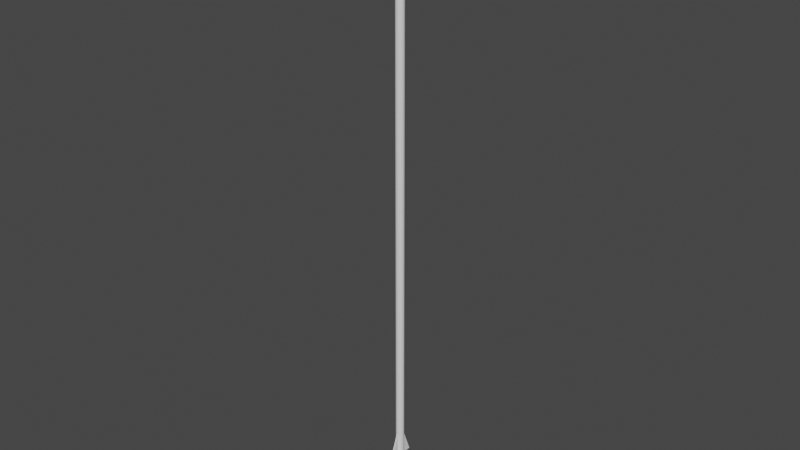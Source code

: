 # Source: Iron_Arrow.blend  (saved by Blender 2.82.7; exported with 4.5.12 LTS)
import bpy
from mathutils import Matrix  # noqa: F401  (used for matrix-valued properties, if any)

bpy.ops.wm.read_factory_settings(use_empty=True)
scene = bpy.context.scene
scene.name = 'Scene'

# ---- collections
col_collection = bpy.data.collections.new('Collection'); scene.collection.children.link(col_collection)

# ---- world
world_world = bpy.data.worlds.new('World'); scene.world = world_world
world_world.use_nodes = True; world_world.node_tree.nodes.clear()
_N = world_world.node_tree.nodes; _L = world_world.node_tree.links
n0 = _N.new('ShaderNodeOutputWorld'); n0.name = 'World Output'; n0.location = (300, 300)
n1 = _N.new('ShaderNodeBackground'); n1.name = 'Background'; n1.location = (10, 300)
n1.inputs[0].default_value = (0.05088, 0.05088, 0.05088, 1.0)
_L.new(n1.outputs[0], n0.inputs[0])
n0.is_active_output = True
world_world.color = (0.05088, 0.05088, 0.05088)
world_world.use_sun_shadow = False
world_world.sun_shadow_jitter_overblur = 0.0

# ---- meshes
me_mesh = bpy.data.meshes.new('mesh')
me_mesh.from_pydata([(0.0009755, -0.004904, 0.06002), (0.002778, -0.004157, 0.06002), (0.0009755, -0.004904, 0.7035), (0.0009755, -0.004904, -0.0001032), (0.004157, -0.002778, 0.06002), (0.004904, -0.0009755, 0.06002), (0.002778, -0.004157, 0.7035), (0.002778, -0.004157, -0.0001032), (0.004904, 0.0009754, 0.06002), (0.004157, 0.002778, 0.06002), (0.004157, -0.002778, 0.7035), (0.004157, -0.002778, -0.0001032), (0.002778, 0.004157, 0.06002), (0.0009755, 0.004904, 0.06002), (0.004904, -0.0009754, 0.7035), (0.004904, -0.0009755, -0.0001032), (-0.0009755, 0.004904, 0.06002), (-0.002778, 0.004157, 0.06002), (0.004904, 0.0009755, 0.7035), (0.004904, 0.0009754, -0.0001032), (-0.004157, 0.002778, 0.06002), (-0.004904, 0.0009754, 0.06002), (0.004157, 0.002778, 0.7035), (0.004157, 0.002778, -0.0001032), (-0.004904, -0.0009755, 0.06002), (-0.004157, -0.002778, 0.06002), (0.002778, 0.004157, 0.7035), (0.002778, 0.004157, -0.0001032), (-0.002778, -0.004157, 0.06002), (-0.0009754, -0.004904, 0.06002), (0.0009755, 0.004904, 0.7035), (0.0009755, 0.004904, -0.0001032), (-0.0009754, -0.004904, 0.2623), (-0.002778, -0.004157, 0.2623), (-0.0009755, 0.004904, 0.7035), (-0.0009755, 0.004904, -0.0001032), (-0.004157, -0.002778, 0.2623), (-0.004904, -0.0009754, 0.2623), (-0.002778, 0.004157, 0.7035), (-0.002778, 0.004157, -0.0001032), (-0.004904, 0.0009755, 0.2623), (-0.004157, 0.002778, 0.2623), (-0.004157, 0.002778, 0.7035), (-0.004157, 0.002778, -0.0001032), (-0.002778, 0.004157, 0.2623), (-0.0009755, 0.004904, 0.2623), (-0.004904, 0.0009755, 0.7035), (-0.004904, 0.0009754, -0.0001032), (0.0009755, 0.004904, 0.2623), (0.002778, 0.004157, 0.2623), (-0.004904, -0.0009754, 0.7035), (-0.004904, -0.0009755, -0.0001032), (0.004157, 0.002778, 0.2623), (0.004904, 0.0009755, 0.2623), (-0.004157, -0.002778, 0.7035), (-0.004157, -0.002778, -0.0001032), (0.004904, -0.0009754, 0.2623), (0.004157, -0.002778, 0.2623), (-0.002778, -0.004157, 0.7035), (-0.002778, -0.004157, -0.0001032), (0.002778, -0.004157, 0.2623), (0.0009755, -0.004904, 0.2623), (-0.0009754, -0.004904, 0.7035), (-0.0009754, -0.004904, -0.0001032), (0.0009755, -0.004904, 0.03181), (0.002778, -0.004157, 0.03181), (0.004157, -0.002778, 0.03181), (0.004904, -0.0009755, 0.03181), (0.004904, 0.0009754, 0.03181), (0.004157, 0.002778, 0.03181), (0.002778, 0.004157, 0.03181), (0.0009755, 0.004904, 0.03181), (-0.0009755, 0.004904, 0.03181), (-0.002778, 0.004157, 0.03181), (-0.004157, 0.002778, 0.03181), (-0.004904, 0.0009754, 0.03181), (-0.004904, -0.0009755, 0.03181), (-0.004157, -0.002778, 0.03181), (-0.002778, -0.004157, 0.03181), (-0.0009754, -0.004904, 0.03181), (-0.0009755, 0.02013, -0.0001032), (0.0009755, 0.02013, -0.0001032), (0.0009755, 0.01989, 0.02798), (-0.0009755, 0.01989, 0.02798), (0.0009755, -0.01999, -0.0001032), (-0.0009754, -0.01999, -0.0001032), (0.0009755, -0.02, 0.02798), (-0.0009754, -0.02, 0.02798), (-0.0009754, -0.004904, 0.09275), (-0.002778, -0.004157, 0.09275), (-0.004157, -0.002778, 0.09275), (-0.004904, -0.0009755, 0.09275), (-0.004904, 0.0009754, 0.09275), (-0.004157, 0.002778, 0.09275), (-0.002778, 0.004157, 0.09275), (-0.0009755, 0.004904, 0.09275), (0.0009755, 0.004904, 0.09275), (0.002778, 0.004157, 0.09275), (0.004157, 0.002778, 0.09275), (0.004904, 0.0009754, 0.09275), (0.004904, -0.0009755, 0.09275), (0.004157, -0.002778, 0.09275), (0.002778, -0.004157, 0.09275), (0.0009755, -0.004904, 0.09275), (-0.0009755, 0.01702, 0.06002), (0.0009755, 0.01702, 0.06002), (-0.0009755, 0.005174, 0.09275), (0.0009755, 0.005174, 0.09275), (-0.0009754, -0.01703, 0.06002), (0.0009755, -0.01703, 0.06002), (-0.0009754, -0.005177, 0.09275), (0.0009755, -0.005177, 0.09275), (-0.006255, -0.002993, 0.7203), (-0.006255, 0.002993, 0.7203), (-0.006255, 0.002993, 0.7024), (-0.006255, -0.002993, 0.7024), (0.006255, 0.002993, 0.7024), (0.006255, -0.002993, 0.7024), (0.006255, 0.002993, 0.7203), (0.006255, -0.002993, 0.7203), (0.001832, -0.02048, 0.7024), (-0.001832, -0.02048, 0.7024), (-0.001832, 0.02048, 0.7024), (0.001832, 0.02048, 0.7024), (-0.001832, -0.01553, 0.7203), (0.001832, -0.01553, 0.7203), (0.001832, 0.01553, 0.7203), (-0.001832, 0.01553, 0.7203), (0.0007413, -0.0007504, 0.7599), (-0.0007413, -0.0007504, 0.7599), (0.0007413, 0.0007504, 0.7599), (-0.0007413, 0.0007504, 0.7599), (-0.002993, -0.002993, 0.7024), (0.002993, -0.002993, 0.7024), (-0.002993, 0.002993, 0.7024), (0.002993, 0.002993, 0.7024)], [], [(61, 60, 6, 2), (60, 57, 10, 6), (103, 102, 60, 61), (57, 56, 14, 10), (102, 101, 57, 60), (56, 53, 18, 14), (101, 100, 56, 57), (53, 52, 22, 18), (100, 99, 53, 56), (52, 49, 26, 22), (99, 98, 52, 53), (49, 48, 30, 26), (98, 97, 49, 52), (48, 45, 34, 30), (97, 96, 48, 49), (45, 44, 38, 34), (96, 95, 45, 48), (44, 41, 42, 38), (95, 94, 44, 45), (41, 40, 46, 42), (94, 93, 41, 44), (40, 37, 50, 46), (93, 92, 40, 41), (37, 36, 54, 50), (92, 91, 37, 40), (36, 33, 58, 54), (91, 90, 36, 37), (33, 32, 62, 58), (90, 89, 33, 36), (62, 32, 61, 2), (3, 63, 59, 55, 51, 47, 43, 39, 35, 31, 27, 23, 19, 15, 11, 7), (89, 88, 32, 33), (29, 0, 109, 108), (2, 6, 10, 14, 18, 22, 26, 30, 34, 38, 42, 46, 50, 54, 58, 62), (79, 63, 85), (78, 79, 29, 28), (77, 78, 28, 25), (76, 77, 25, 24), (75, 76, 24, 21), (74, 75, 21, 20), (73, 74, 20, 17), (72, 73, 17, 16), (72, 16, 83), (70, 71, 13, 12), (69, 70, 12, 9), (68, 69, 9, 8), (67, 68, 8, 5), (66, 67, 5, 4), (65, 66, 4, 1), (64, 65, 1, 0), (3, 7, 65, 64), (7, 11, 66, 65), (11, 15, 67, 66), (15, 19, 68, 67), (19, 23, 69, 68), (23, 27, 70, 69), (27, 31, 71, 70), (35, 72, 80), (35, 39, 73, 72), (39, 43, 74, 73), (43, 47, 75, 74), (47, 51, 76, 75), (51, 55, 77, 76), (55, 59, 78, 77), (59, 63, 79, 78), (81, 80, 72, 71), (31, 35, 80, 81), (71, 31, 81), (82, 83, 16, 13), (13, 71, 82), (71, 72, 83, 82), (79, 85, 84, 64), (3, 64, 84), (63, 3, 84, 85), (29, 87, 86, 0), (64, 0, 86), (29, 79, 87), (79, 64, 86, 87), (32, 88, 103, 61), (28, 29, 88, 89), (25, 28, 89, 90), (24, 25, 90, 91), (21, 24, 91, 92), (20, 21, 92, 93), (17, 20, 93, 94), (16, 17, 94, 95), (95, 96, 107, 106), (12, 13, 96, 97), (9, 12, 97, 98), (8, 9, 98, 99), (5, 8, 99, 100), (4, 5, 100, 101), (1, 4, 101, 102), (0, 1, 102, 103), (105, 104, 106, 107), (16, 95, 106, 104), (13, 16, 104, 105), (96, 13, 105, 107), (110, 108, 109, 111), (88, 29, 108, 110), (103, 88, 110, 111), (0, 103, 111, 109), (120, 117, 119, 125), (135, 123, 116), (131, 127, 113), (124, 129, 112), (129, 131, 113, 112), (123, 126, 118, 116), (117, 116, 118, 119), (120, 133, 117), (133, 135, 116, 117), (122, 114, 113, 127), (112, 113, 114, 115), (115, 114, 134, 132), (132, 134, 135, 133), (115, 132, 121), (121, 132, 133, 120), (119, 118, 130, 128), (128, 130, 131, 129), (119, 128, 125), (125, 128, 129, 124), (123, 122, 127, 126), (121, 120, 125, 124), (118, 126, 130), (130, 126, 127, 131), (114, 122, 134), (134, 122, 123, 135), (115, 121, 124, 112)])
_uv = me_mesh.uv_layers.new(name='UVMap')
_uv.uv.foreach_set('vector', [0.9688, 0.75, 0.9062, 0.75, 0.9062, 0.5, 0.9688, 0.5, 0.9062, 0.75, 0.8438, 0.75, 0.8438, 0.5, 0.9062, 0.5, 0.9688, 0.9434, 0.9062, 0.9434, 0.9062, 0.75, 0.9688, 0.75, 0.8438, 0.75, 0.7812, 0.75, 0.7812, 0.5, 0.8438, 0.5, 0.9062, 0.9434, 0.8438, 0.9434, 0.8438, 0.75, 0.9062, 0.75, 0.7812, 0.75, 0.7188, 0.75, 0.7188, 0.5, 0.7812, 0.5, 0.8438, 0.9434, 0.7812, 0.9434, 0.7812, 0.75, 0.8438, 0.75, 0.7188, 0.75, 0.6562, 0.75, 0.6562, 0.5, 0.7188, 0.5, 0.7812, 0.9434, 0.7188, 0.9434, 0.7188, 0.75, 0.7812, 0.75, 0.6562, 0.75, 0.5938, 0.75, 0.5938, 0.5, 0.6562, 0.5, 0.7188, 0.9434, 0.6562, 0.9434, 0.6562, 0.75, 0.7188, 0.75, 0.5938, 0.75, 0.5312, 0.75, 0.5312, 0.5, 0.5938, 0.5, 0.6562, 0.9434, 0.5938, 0.9434, 0.5938, 0.75, 0.6562, 0.75, 0.5312, 0.75, 0.4688, 0.75, 0.4688, 0.5, 0.5312, 0.5, 0.5938, 0.9434, 0.5312, 0.9434, 0.5312, 0.75, 0.5938, 0.75, 0.4688, 0.75, 0.4062, 0.75, 0.4062, 0.5, 0.4688, 0.5, 0.5312, 0.9434, 0.4688, 0.9434, 0.4688, 0.75, 0.5312, 0.75, 0.4062, 0.75, 0.3438, 0.75, 0.3438, 0.5, 0.4062, 0.5, 0.4688, 0.9434, 0.4062, 0.9434, 0.4062, 0.75, 0.4688, 0.75, 0.3438, 0.75, 0.2812, 0.75, 0.2812, 0.5, 0.3438, 0.5, 0.4062, 0.9434, 0.3438, 0.9434, 0.3438, 0.75, 0.4062, 0.75, 0.2812, 0.75, 0.2188, 0.75, 0.2188, 0.5, 0.2812, 0.5, 0.3438, 0.9434, 0.2812, 0.9434, 0.2812, 0.75, 0.3438, 0.75, 0.2188, 0.75, 0.1562, 0.75, 0.1562, 0.5, 0.2188, 0.5, 0.2812, 0.9434, 0.2188, 0.9434, 0.2188, 0.75, 0.2812, 0.75, 0.1562, 0.75, 0.09375, 0.75, 0.09375, 0.5, 0.1562, 0.5, 0.2188, 0.9434, 0.1562, 0.9434, 0.1562, 0.75, 0.2188, 0.75, 0.09375, 0.75, 0.03125, 0.75, 0.03125, 0.5, 0.09375, 0.5, 0.1562, 0.9434, 0.09375, 0.9434, 0.09375, 0.75, 0.1562, 0.75, 0.03125, 0.5, 0.03125, 0.75, 0.9688, 0.75, 0.9688, 0.5, 0.2968, 0.4854, 0.2032, 0.4854, 0.1167, 0.4496, 0.05045, 0.3833, 0.01461, 0.2968, 0.01461, 0.2032, 0.05045, 0.1167, 0.1167, 0.05045, 0.2032, 0.01461, 0.2968, 0.01461, 0.3833, 0.05045, 0.4496, 0.1167, 0.4854, 0.2032, 0.4854, 0.2968, 0.4496, 0.3833, 0.3833, 0.4496, 0.09375, 0.9434, 0.03125, 0.9434, 0.03125, 0.75, 0.09375, 0.75, 0.03125, 0.9673, 0.9688, 0.9673, 0.9688, 0.9673, 0.03125, 0.9673, 0.7968, 0.4854, 0.8833, 0.4496, 0.9496, 0.3833, 0.9854, 0.2968, 0.9854, 0.2032, 0.9496, 0.1167, 0.8833, 0.05045, 0.7968, 0.01461, 0.7032, 0.01461, 0.6167, 0.05045, 0.5504, 0.1167, 0.5146, 0.2032, 0.5146, 0.2968, 0.5504, 0.3833, 0.6167, 0.4496, 0.7032, 0.4854, 0.03125, 0.9836, 0.03125, 1.0, 0.03125, 1.0, 0.09375, 0.9836, 0.03125, 0.9836, 0.03125, 0.9673, 0.09375, 0.9673, 0.1562, 0.9836, 0.09375, 0.9836, 0.09375, 0.9673, 0.1562, 0.9673, 0.2188, 0.9836, 0.1562, 0.9836, 0.1562, 0.9673, 0.2188, 0.9673, 0.2812, 0.9836, 0.2188, 0.9836, 0.2188, 0.9673, 0.2812, 0.9673, 0.3438, 0.9836, 0.2812, 0.9836, 0.2812, 0.9673, 0.3438, 0.9673, 0.4062, 0.9836, 0.3438, 0.9836, 0.3438, 0.9673, 0.4062, 0.9673, 0.4688, 0.9836, 0.4062, 0.9836, 0.4062, 0.9673, 0.4688, 0.9673, 0.4688, 0.9836, 0.4688, 0.9673, 0.4688, 0.9836, 0.5938, 0.9836, 0.5312, 0.9836, 0.5312, 0.9673, 0.5938, 0.9673, 0.6562, 0.9836, 0.5938, 0.9836, 0.5938, 0.9673, 0.6562, 0.9673, 0.7188, 0.9836, 0.6562, 0.9836, 0.6562, 0.9673, 0.7188, 0.9673, 0.7812, 0.9836, 0.7188, 0.9836, 0.7188, 0.9673, 0.7812, 0.9673, 0.8438, 0.9836, 0.7812, 0.9836, 0.7812, 0.9673, 0.8438, 0.9673, 0.9062, 0.9836, 0.8438, 0.9836, 0.8438, 0.9673, 0.9062, 0.9673, 0.9688, 0.9836, 0.9062, 0.9836, 0.9062, 0.9673, 0.9688, 0.9673, 0.9688, 1.0, 0.9062, 1.0, 0.9062, 0.9836, 0.9688, 0.9836, 0.9062, 1.0, 0.8438, 1.0, 0.8438, 0.9836, 0.9062, 0.9836, 0.8438, 1.0, 0.7812, 1.0, 0.7812, 0.9836, 0.8438, 0.9836, 0.7812, 1.0, 0.7188, 1.0, 0.7188, 0.9836, 0.7812, 0.9836, 0.7188, 1.0, 0.6562, 1.0, 0.6562, 0.9836, 0.7188, 0.9836, 0.6562, 1.0, 0.5938, 1.0, 0.5938, 0.9836, 0.6562, 0.9836, 0.5938, 1.0, 0.5312, 1.0, 0.5312, 0.9836, 0.5938, 0.9836, 0.4688, 1.0, 0.4688, 0.9836, 0.4688, 1.0, 0.4688, 1.0, 0.4062, 1.0, 0.4062, 0.9836, 0.4688, 0.9836, 0.4062, 1.0, 0.3438, 1.0, 0.3438, 0.9836, 0.4062, 0.9836, 0.3438, 1.0, 0.2812, 1.0, 0.2812, 0.9836, 0.3438, 0.9836, 0.2812, 1.0, 0.2188, 1.0, 0.2188, 0.9836, 0.2812, 0.9836, 0.2188, 1.0, 0.1562, 1.0, 0.1562, 0.9836, 0.2188, 0.9836, 0.1562, 1.0, 0.09375, 1.0, 0.09375, 0.9836, 0.1562, 0.9836, 0.09375, 1.0, 0.03125, 1.0, 0.03125, 0.9836, 0.09375, 0.9836, 0.5312, 1.0, 0.4688, 1.0, 0.4688, 0.9836, 0.5312, 0.9836, 0.2968, 0.01461, 0.2032, 0.01461, 0.2032, 0.01461, 0.2968, 0.01461, 0.5312, 0.9836, 0.5312, 1.0, 0.5312, 1.0, 0.5312, 0.9836, 0.4688, 0.9836, 0.4688, 0.9673, 0.5312, 0.9673, 0.5312, 0.9673, 0.5312, 0.9836, 0.5312, 0.9836, 0.5312, 0.9836, 0.4688, 0.9836, 0.4688, 0.9836, 0.5312, 0.9836, 0.03125, 0.9836, 0.03125, 1.0, 0.9688, 1.0, 0.9688, 0.9836, 0.9688, 1.0, 0.9688, 0.9836, 0.9688, 1.0, 0.2032, 0.4854, 0.2968, 0.4854, 0.2968, 0.4854, 0.2032, 0.4854, 0.03125, 0.9673, 0.03125, 0.9836, 0.9688, 0.9836, 0.9688, 0.9673, 0.9688, 0.9836, 0.9688, 0.9673, 0.9688, 0.9836, 0.03125, 0.9673, 0.03125, 0.9836, 0.03125, 0.9836, 0.03125, 0.9836, 0.9688, 0.9836, 0.9688, 0.9836, 0.03125, 0.9836, 0.03125, 0.75, 0.03125, 0.9434, 0.9688, 0.9434, 0.9688, 0.75, 0.09375, 0.9673, 0.03125, 0.9673, 0.03125, 0.9434, 0.09375, 0.9434, 0.1562, 0.9673, 0.09375, 0.9673, 0.09375, 0.9434, 0.1562, 0.9434, 0.2188, 0.9673, 0.1562, 0.9673, 0.1562, 0.9434, 0.2188, 0.9434, 0.2812, 0.9673, 0.2188, 0.9673, 0.2188, 0.9434, 0.2812, 0.9434, 0.3438, 0.9673, 0.2812, 0.9673, 0.2812, 0.9434, 0.3438, 0.9434, 0.4062, 0.9673, 0.3438, 0.9673, 0.3438, 0.9434, 0.4062, 0.9434, 0.4688, 0.9673, 0.4062, 0.9673, 0.4062, 0.9434, 0.4688, 0.9434, 0.4688, 0.9434, 0.5312, 0.9434, 0.5312, 0.9434, 0.4688, 0.9434, 0.5938, 0.9673, 0.5312, 0.9673, 0.5312, 0.9434, 0.5938, 0.9434, 0.6562, 0.9673, 0.5938, 0.9673, 0.5938, 0.9434, 0.6562, 0.9434, 0.7188, 0.9673, 0.6562, 0.9673, 0.6562, 0.9434, 0.7188, 0.9434, 0.7812, 0.9673, 0.7188, 0.9673, 0.7188, 0.9434, 0.7812, 0.9434, 0.8438, 0.9673, 0.7812, 0.9673, 0.7812, 0.9434, 0.8438, 0.9434, 0.9062, 0.9673, 0.8438, 0.9673, 0.8438, 0.9434, 0.9062, 0.9434, 0.9688, 0.9673, 0.9062, 0.9673, 0.9062, 0.9434, 0.9688, 0.9434, 0.5312, 0.9673, 0.4688, 0.9673, 0.4688, 0.9434, 0.5312, 0.9434, 0.4688, 0.9673, 0.4688, 0.9434, 0.4688, 0.9434, 0.4688, 0.9673, 0.5312, 0.9673, 0.4688, 0.9673, 0.4688, 0.9673, 0.5312, 0.9673, 0.5312, 0.9434, 0.5312, 0.9673, 0.5312, 0.9673, 0.5312, 0.9434, 0.03125, 0.9434, 0.03125, 0.9673, 0.9688, 0.9673, 0.9688, 0.9434, 0.03125, 0.9434, 0.03125, 0.9673, 0.03125, 0.9673, 0.03125, 0.9434, 0.9688, 0.9434, 0.03125, 0.9434, 0.03125, 0.9434, 0.9688, 0.9434, 0.9688, 0.9673, 0.9688, 0.9434, 0.9688, 0.9434, 0.9688, 0.9673, 0.2917, 0.5, 0.4583, 0.5, 0.4583, 0.75, 0.2917, 0.75, 0.5417, 0.4167, 0.625, 0.4167, 0.5417, 0.5, 0.5417, 0.9167, 0.625, 0.9167, 0.5417, 1.0, 0.375, 0.9167, 0.4583, 0.9167, 0.4583, 1.0, 0.4583, 0.9167, 0.5417, 0.9167, 0.5417, 1.0, 0.4583, 1.0, 0.7083, 0.5, 0.7083, 0.75, 0.5417, 0.75, 0.5417, 0.5, 0.4583, 0.5, 0.5417, 0.5, 0.5417, 0.75, 0.4583, 0.75, 0.375, 0.4167, 0.4583, 0.4167, 0.4583, 0.5, 0.4583, 0.4167, 0.5417, 0.4167, 0.5417, 0.5, 0.4583, 0.5, 0.7917, 0.5, 0.5417, 0.25, 0.5417, 0.0, 0.7917, 0.75, 0.4583, 0.0, 0.5417, 0.0, 0.5417, 0.25, 0.4583, 0.25, 0.4583, 0.25, 0.5417, 0.25, 0.5417, 0.3333, 0.4583, 0.3333, 0.4583, 0.3333, 0.5417, 0.3333, 0.5417, 0.4167, 0.4583, 0.4167, 0.4583, 0.25, 0.4583, 0.3333, 0.375, 0.3333, 0.375, 0.3333, 0.4583, 0.3333, 0.4583, 0.4167, 0.375, 0.4167, 0.4583, 0.75, 0.5417, 0.75, 0.5417, 0.8333, 0.4583, 0.8333, 0.4583, 0.8333, 0.5417, 0.8333, 0.5417, 0.9167, 0.4583, 0.9167, 0.4583, 0.75, 0.4583, 0.8333, 0.375, 0.8333, 0.375, 0.8333, 0.4583, 0.8333, 0.4583, 0.9167, 0.375, 0.9167, 0.7083, 0.5, 0.7917, 0.5, 0.7917, 0.75, 0.7083, 0.75, 0.2083, 0.5, 0.2917, 0.5, 0.2917, 0.75, 0.2083, 0.75, 0.5417, 0.75, 0.625, 0.8333, 0.5417, 0.8333, 0.5417, 0.8333, 0.625, 0.8333, 0.625, 0.9167, 0.5417, 0.9167, 0.5417, 0.25, 0.625, 0.3333, 0.5417, 0.3333, 0.5417, 0.3333, 0.625, 0.3333, 0.625, 0.4167, 0.5417, 0.4167, 0.4583, 0.25, 0.2083, 0.5, 0.2083, 0.75, 0.4583, 0.0])
me_mesh.use_remesh_fix_poles = True
me_mesh.use_remesh_preserve_attributes = False
me_mesh.use_mirror_vertex_groups = False
me_mesh.update()

# ---- objects
ob_iron_arrow = bpy.data.objects.new('Iron Arrow', me_mesh)

# ---- transforms, parenting, visibility, modifiers, constraints
ob_iron_arrow.location = (0.0, 0.0, 0.0)
ob_iron_arrow.lineart.crease_threshold = 0.0

# ---- collection membership
col_collection.objects.link(ob_iron_arrow)

# ---- scene / render settings (as saved in the file)
scene.frame_start = 0; scene.frame_end = 41; scene.frame_set(0)
scene.render.engine = 'BLENDER_EEVEE_NEXT'
scene.cycles.use_denoising = False
scene.cycles.samples = 128
scene.cycles.sampling_pattern = 'TABULATED_SOBOL'
scene.cycles.use_adaptive_sampling = False
scene.cycles.use_light_tree = False
scene.view_settings.view_transform = 'Filmic'
bpy.context.view_layer.update()

# ---- added for rendering (the .blend has no active camera and no usable light): camera, sun
cam_auto = bpy.data.cameras.new('AutoCamera')
cam_auto.lens = 50.0
cam_auto.sensor_width = 36.0
cam_auto.clip_end = 1000.0
ob_auto_camera = bpy.data.objects.new('AutoCamera', cam_auto)
scene.collection.objects.link(ob_auto_camera)
ob_auto_camera.location = (0.704258, -0.845109, 0.943288)
ob_auto_camera.rotation_euler = (1.09748, -7.21219e-08, 0.694738)
scene.camera = ob_auto_camera
light_auto_sun = bpy.data.lights.new('AutoSun', 'SUN')
light_auto_sun.energy = 3.0
light_auto_sun.angle = 0.0523599
ob_auto_sun = bpy.data.objects.new('AutoSun', light_auto_sun)
scene.collection.objects.link(ob_auto_sun)
ob_auto_sun.rotation_euler = (0.872665, 0.174533, 0.523599)
bpy.context.view_layer.update()
